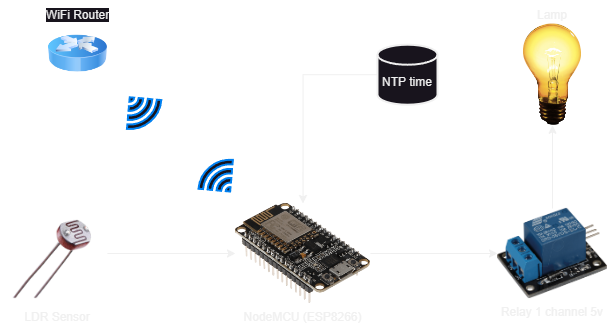

The diagram above was exported from draw.io. Its source (the exported page's mxGraphModel, read from the mxfile embedded in the PNG):
<mxGraphModel dx="1095" dy="788" grid="1" gridSize="10" guides="1" tooltips="1" connect="1" arrows="1" fold="1" page="1" pageScale="1" pageWidth="850" pageHeight="1100" math="0" shadow="0">
  <root>
    <mxCell id="0" />
    <mxCell id="1" parent="0" />
    <mxCell id="vOM8OKsdxTkJchFtbWwN-12" value="" style="edgeStyle=orthogonalEdgeStyle;rounded=0;orthogonalLoop=1;jettySize=auto;html=1;" edge="1" parent="1" source="vOM8OKsdxTkJchFtbWwN-8" target="vOM8OKsdxTkJchFtbWwN-11">
      <mxGeometry relative="1" as="geometry" />
    </mxCell>
    <mxCell id="vOM8OKsdxTkJchFtbWwN-8" value="NodeMCU (ESP8266)" style="shape=image;verticalLabelPosition=bottom;verticalAlign=top;imageAspect=0;image=https://external-content.duckduckgo.com/iu/?u=https%3A%2F%2Fcdn-reichelt.de%2Fbilder%2Fweb%2Fxxl_ws%2FA300%2FDEBO_JT_ESP8266_01.png&amp;f=1&amp;nofb=1&amp;ipt=7db2daa70805bfaf9051a659c9f795a703a42ba0506b9bf50ebe9ba3f4f206ed&amp;ipo=images" vertex="1" parent="1">
      <mxGeometry x="358" y="340" width="135" height="100" as="geometry" />
    </mxCell>
    <mxCell id="vOM8OKsdxTkJchFtbWwN-10" value="" style="edgeStyle=orthogonalEdgeStyle;rounded=0;orthogonalLoop=1;jettySize=auto;html=1;" edge="1" parent="1" source="vOM8OKsdxTkJchFtbWwN-9" target="vOM8OKsdxTkJchFtbWwN-8">
      <mxGeometry relative="1" as="geometry" />
    </mxCell>
    <mxCell id="vOM8OKsdxTkJchFtbWwN-9" value="LDR Sensor" style="shape=image;verticalLabelPosition=bottom;verticalAlign=top;imageAspect=0;image=https://external-content.duckduckgo.com/iu/?u=https%3A%2F%2Fwire.lk%2Fwp-content%2Fuploads%2F2021%2F07%2FLDR.png&amp;f=1&amp;nofb=1&amp;ipt=6ac5883ca65b18f85aaf1e30fb41dd4b9dd3f42b69ffe4c3a88abbec724bac6a&amp;ipo=images" vertex="1" parent="1">
      <mxGeometry x="130" y="340" width="100" height="100" as="geometry" />
    </mxCell>
    <mxCell id="vOM8OKsdxTkJchFtbWwN-14" value="" style="edgeStyle=orthogonalEdgeStyle;rounded=0;orthogonalLoop=1;jettySize=auto;html=1;" edge="1" parent="1" source="vOM8OKsdxTkJchFtbWwN-11" target="vOM8OKsdxTkJchFtbWwN-13">
      <mxGeometry relative="1" as="geometry" />
    </mxCell>
    <mxCell id="vOM8OKsdxTkJchFtbWwN-11" value="Relay 1 channel 5v" style="shape=image;verticalLabelPosition=bottom;verticalAlign=top;imageAspect=0;image=https://external-content.duckduckgo.com/iu/?u=https%3A%2F%2Fcdn-reichelt.de%2Fbilder%2Fweb%2Fxxl_ws%2FA300%2FKY-019.png&amp;f=1&amp;nofb=1&amp;ipt=b196d3b1547f34c2e0ffed3746d0f691eaa8c0acf7aaf456cf8fe0f44c9796d8&amp;ipo=images" vertex="1" parent="1">
      <mxGeometry x="620" y="344.94" width="110" height="90.12" as="geometry" />
    </mxCell>
    <mxCell id="vOM8OKsdxTkJchFtbWwN-13" value="Lamp" style="shape=image;verticalLabelPosition=top;verticalAlign=bottom;imageAspect=0;image=https://external-content.duckduckgo.com/iu/?u=https%3A%2F%2Fi.pinimg.com%2Foriginals%2F5a%2Fa5%2F0f%2F5aa50fd522de3b341ef3d9ab86fb04db.png&amp;f=1&amp;nofb=1&amp;ipt=59d21a893f9107a73794be569144a9a6c0e6d0683580917087e4cb72b938626e&amp;ipo=images;spacingTop=1;labelBorderColor=none;labelBackgroundColor=none;labelPosition=center;align=center;" vertex="1" parent="1">
      <mxGeometry x="646" y="160.60000000000002" width="58" height="101.21" as="geometry" />
    </mxCell>
    <mxCell id="vOM8OKsdxTkJchFtbWwN-16" value="" style="edgeStyle=orthogonalEdgeStyle;rounded=0;orthogonalLoop=1;jettySize=auto;html=1;" edge="1" parent="1" source="vOM8OKsdxTkJchFtbWwN-15" target="vOM8OKsdxTkJchFtbWwN-8">
      <mxGeometry relative="1" as="geometry" />
    </mxCell>
    <mxCell id="vOM8OKsdxTkJchFtbWwN-15" value="&lt;br&gt;NTP time" style="strokeWidth=2;html=1;shape=mxgraph.flowchart.database;whiteSpace=wrap;labelPosition=center;verticalLabelPosition=middle;align=center;verticalAlign=middle;" vertex="1" parent="1">
      <mxGeometry x="500" y="181.20999999999998" width="60" height="60" as="geometry" />
    </mxCell>
    <mxCell id="vOM8OKsdxTkJchFtbWwN-17" value="" style="html=1;verticalLabelPosition=bottom;align=center;labelBackgroundColor=#ffffff;verticalAlign=top;strokeWidth=2;strokeColor=#0080F0;shadow=0;dashed=0;shape=mxgraph.ios7.icons.wifi;pointerEvents=1;rotation=-40;" vertex="1" parent="1">
      <mxGeometry x="320.00000000000006" y="300" width="44.86" height="31.72" as="geometry" />
    </mxCell>
    <mxCell id="vOM8OKsdxTkJchFtbWwN-18" value="WiFi Router" style="image;html=1;image=img/lib/clip_art/networking/Router_Icon_128x128.png;labelPosition=center;verticalLabelPosition=top;align=center;verticalAlign=bottom;" vertex="1" parent="1">
      <mxGeometry x="170.6" y="160.60000000000002" width="59.4" height="59.4" as="geometry" />
    </mxCell>
    <mxCell id="vOM8OKsdxTkJchFtbWwN-20" value="" style="html=1;verticalLabelPosition=bottom;align=center;labelBackgroundColor=#ffffff;verticalAlign=top;strokeWidth=2;strokeColor=#0080F0;shadow=0;dashed=0;shape=mxgraph.ios7.icons.wifi;pointerEvents=1;rotation=-220;" vertex="1" parent="1">
      <mxGeometry x="240" y="230.09" width="44.86" height="31.72" as="geometry" />
    </mxCell>
  </root>
</mxGraphModel>